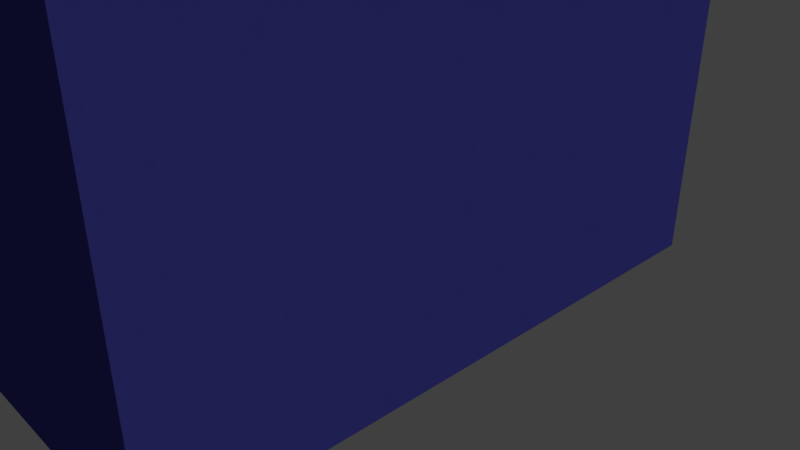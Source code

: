 # Source: dg306.blend  (saved by Blender 2.78.1; exported with 4.5.12 LTS)
import bpy
from mathutils import Matrix  # noqa: F401  (used for matrix-valued properties, if any)

bpy.ops.wm.read_factory_settings(use_empty=True)
scene = bpy.context.scene
scene.name = 'Scene'

# ---- collections
col_collection_1 = bpy.data.collections.new('Collection 1'); scene.collection.children.link(col_collection_1)
col_collection_2 = bpy.data.collections.new('Collection 2'); scene.collection.children.link(col_collection_2)

# ---- materials (node trees are filled in below, after node groups)
mat_metal = bpy.data.materials.new('metal')
mat_metal.alpha_threshold = 0.0
mat_metal.use_transparent_shadow = False
mat_metal.roughness = 0.5
mat_gold = bpy.data.materials.new('gold')
mat_gold.alpha_threshold = 0.0
mat_gold.use_transparent_shadow = False
mat_gold.diffuse_color = (0.7987, 0.5542, 0.447, 1.0)
mat_gold.roughness = 0.5
mat_blue = bpy.data.materials.new('blue')
mat_blue.alpha_threshold = 0.0
mat_blue.use_transparent_shadow = False
mat_blue.diffuse_color = (0.05332, 0.05084, 0.3108, 1.0)
mat_blue.roughness = 0.5
mat_blue.specular_intensity = 0.04167

# ---- material node trees

# ---- world
world_world = bpy.data.worlds.new('World'); scene.world = world_world
world_world.color = (0.05088, 0.05088, 0.05088)
world_world.use_sun_shadow = False
world_world.sun_shadow_jitter_overblur = 0.0
world_world.cycles.sampling_method = 'MANUAL'

# ---- cameras
cam_camera = bpy.data.cameras.new('Camera')
cam_camera.clip_end = 100.0
cam_camera.lens = 35.0
cam_camera.sensor_width = 32.0
cam_camera.sensor_height = 18.0
cam_camera.ortho_scale = 7.314
cam_camera.dof.focus_distance = 0.0
cam_camera.dof.aperture_fstop = 128.0

# ---- lights
light_lamp = bpy.data.lights.new('Lamp', 'SUN')
light_lamp.transmission_factor = 0.0
light_lamp.cutoff_distance = 30.0
light_lamp.angle = 0.1993
light_lamp.energy = 1.0
light_lamp.shadow_buffer_clip_start = 1.001
light_lamp.shadow_soft_size = 0.1
light_lamp.shadow_cascade_max_distance = 1000.0
light_hemi = bpy.data.lights.new('Hemi', 'SUN')
light_hemi.transmission_factor = 0.0
light_hemi.angle = 0.1993
light_hemi.energy = 0.06
light_hemi.shadow_buffer_clip_start = 0.5
light_hemi.shadow_soft_size = 0.1
light_hemi.shadow_cascade_max_distance = 1000.0
light_spot = bpy.data.lights.new('Spot', 'SPOT')
light_spot.transmission_factor = 0.0
light_spot.energy = 692.0
light_spot.shadow_buffer_clip_start = 0.5
light_spot.shadow_soft_size = 0.1
light_spot.shadow_maximum_resolution = 0.006
light_spot.use_absolute_resolution = True

# ---- meshes
me_plane_002 = bpy.data.meshes.new('Plane.002')
me_plane_002.from_pydata([(0.0, 0.3818, -10.3), (0.0, 0.3818, -8.304), (0.1909, 0.3307, -10.3), (0.1909, 0.3307, -8.304), (0.3307, 0.1909, -10.3), (0.3307, 0.1909, -8.304), (0.3818, -1.669e-08, -10.3), (0.3818, -1.669e-08, -8.304), (0.3307, -0.1909, -10.3), (0.3307, -0.1909, -8.304), (0.1909, -0.3307, -10.3), (0.1909, -0.3307, -8.304), (5.765e-08, -0.3818, -10.3), (5.765e-08, -0.3818, -8.304), (-0.1909, -0.3307, -10.3), (-0.1909, -0.3307, -8.304), (-0.3307, -0.1909, -10.3), (-0.3307, -0.1909, -8.304), (-0.3818, -1.775e-07, -10.3), (-0.3818, -1.775e-07, -8.304), (-0.3307, 0.1909, -10.3), (-0.3307, 0.1909, -8.304), (-0.1909, 0.3307, -10.3), (-0.1909, 0.3307, -8.304), (-1.859, 0.3699, 0.0), (-1.752, 0.7255, 0.0), (-1.576, 1.053, 0.0), (-1.341, 1.341, 0.0), (-1.053, 1.576, 0.0), (-0.7255, 1.752, 0.0), (-0.3699, 1.859, 0.0), (-1.449, 1.208, 0.0), (-1.172, 1.479, 0.0), (-1.859, 0.3699, 1.033), (-1.752, 0.7255, 1.033), (-1.576, 1.053, 1.033), (-1.449, 1.208, 1.033), (-1.172, 1.479, 1.033), (-1.053, 1.576, 1.033), (-0.7255, 1.752, 1.033), (-0.3699, 1.859, 1.033), (-1.449, 1.208, 0.4291), (-1.341, 1.341, 0.4291), (-1.172, 1.479, 0.4291), (0.0, 1.896, 0.0), (1.859, 0.3699, 0.0), (1.752, 0.7255, 0.0), (1.576, 1.053, 0.0), (1.341, 1.341, 0.0), (1.053, 1.576, 0.0), (0.7255, 1.752, 0.0), (0.3699, 1.859, 0.0), (1.449, 1.208, 0.0), (1.172, 1.479, 0.0), (0.0, 0.2356, 0.0), (1.859, 0.3699, 1.033), (1.752, 0.7255, 1.033), (1.576, 1.053, 1.033), (1.449, 1.208, 1.033), (1.172, 1.479, 1.033), (1.053, 1.576, 1.033), (0.7255, 1.752, 1.033), (0.3699, 1.859, 1.033), (0.0, 1.896, 1.033), (0.0, 0.2356, 1.033), (1.449, 1.208, 0.4291), (1.341, 1.341, 0.4291), (1.172, 1.479, 0.4291), (0.0, 0.2356, 0.4291), (-1.896, 0.0, 0.0), (-1.859, -0.3699, 0.0), (-1.752, -0.7255, 0.0), (-1.576, -1.053, 0.0), (-1.341, -1.341, 0.0), (-1.053, -1.576, 0.0), (-0.7255, -1.752, 0.0), (-0.3699, -1.859, 0.0), (-1.449, -1.208, 0.0), (-0.2378, 0.0, 0.0), (-1.172, -1.479, 0.0), (-1.896, 0.0, 1.033), (-1.859, -0.3699, 1.033), (-1.752, -0.7255, 1.033), (-1.576, -1.053, 1.033), (-1.449, -1.208, 1.033), (-1.172, -1.479, 1.033), (-1.053, -1.576, 1.033), (-0.7255, -1.752, 1.033), (-0.3699, -1.859, 1.033), (-0.2378, 0.0, 1.033), (-1.449, -1.208, 0.4291), (-1.341, -1.341, 0.4291), (-0.2378, 0.0, 0.4291), (-1.172, -1.479, 0.4291), (0.0, -1.896, 0.0), (1.896, 0.0, 0.0), (1.859, -0.3699, 0.0), (1.752, -0.7255, 0.0), (1.576, -1.053, 0.0), (1.341, -1.341, 0.0), (1.053, -1.576, 0.0), (0.7255, -1.752, 0.0), (0.3699, -1.859, 0.0), (0.0, 0.0, 0.0), (1.449, -1.208, 0.0), (0.2378, 0.0, 0.0), (1.172, -1.479, 0.0), (0.0, -0.2356, 0.0), (1.896, 0.0, 1.033), (1.859, -0.3699, 1.033), (1.752, -0.7255, 1.033), (1.576, -1.053, 1.033), (1.449, -1.208, 1.033), (1.172, -1.479, 1.033), (1.053, -1.576, 1.033), (0.7255, -1.752, 1.033), (0.3699, -1.859, 1.033), (0.0, -1.896, 1.033), (0.0, -0.2356, 1.033), (0.2378, 0.0, 1.033), (1.449, -1.208, 0.4291), (1.341, -1.341, 0.4291), (0.2378, 0.0, 0.4291), (0.0, 0.0, 0.4291), (1.172, -1.479, 0.4291), (0.0, -0.2356, 0.4291), (-1.989, 2.385, -6.958), (-1.989, 2.385, -2.561), (-1.989, -0.8123, -6.958), (-1.989, -0.8123, -2.561), (-1.768, 0.4858, -4.771), (-1.768, 0.9082, -4.16), (-1.768, -0.4032, -6.471), (-1.768, -0.4032, -3.049), (0.0, 2.385, -6.958), (1.989, 2.385, -6.958), (1.989, 2.385, -2.561), (0.0, 2.385, -2.561), (0.0, -0.8123, -6.958), (1.989, -0.8123, -6.958), (1.989, -0.8123, -2.561), (0.0, -0.8123, -2.561), (0.0, 0.4858, -4.771), (1.768, 0.4858, -4.771), (1.768, 0.9082, -4.16), (1.768, -0.4032, -6.471), (0.0, 0.9082, -4.16), (0.0, -0.4032, -6.471), (1.768, -0.4032, -3.049), (0.0, -0.4032, -3.049), (-0.1548, -4.066, -3.011), (-0.2681, -3.953, -3.011), (-0.3096, -3.798, -3.011), (-0.2681, -3.643, -3.011), (-0.1548, -3.53, -3.011), (-0.3699, -1.859, -0.3021), (-0.7255, -1.752, -0.3021), (-1.053, -1.576, -0.3021), (-1.341, -1.341, -0.3021), (-1.576, -1.053, -0.3021), (-1.752, -0.7255, -0.3021), (-1.859, -0.3699, -0.3021), (-1.896, 8.77e-07, -0.3021), (-1.859, 0.3699, -0.3021), (-1.752, 0.7255, -0.3021), (-1.576, 1.053, -0.3021), (-1.341, 1.341, -0.3021), (-1.053, 1.576, -0.3021), (-0.7255, 1.752, -0.3021), (-0.3699, 1.859, -0.3021), (-2.54, -4.572, -8.358), (-2.54, 3.048, -8.358), (-2.54, -3.048, -8.358), (-2.54, -4.572, -0.5255), (-2.54, 3.048, -1.989), (-2.54, -3.048, 1.642), (-0.3699, -1.859, 1.642), (-1.053, -1.576, 1.642), (-0.7255, -1.752, 1.642), (-1.576, -1.053, 1.642), (-1.752, -0.7255, 1.642), (-1.341, -1.341, 1.642), (-1.859, 0.3699, 1.642), (-1.896, 8.77e-07, 1.642), (-1.859, -0.3699, 1.642), (-1.752, 0.7255, 1.642), (-1.576, 1.053, 1.642), (-1.341, 1.341, 1.642), (-1.053, 1.576, 1.642), (-0.7255, 1.752, 1.642), (-0.3699, 1.859, 1.642), (-2.54, 2.449, 1.642), (-2.471, 2.449, 1.642), (-0.2681, -3.953, 0.3554), (-0.1548, -3.53, 0.9569), (-0.2681, -3.643, 0.7957), (-0.1548, -4.066, 0.1942), (-0.3096, -3.798, 0.5755), (-2.54, 3.048, -6.958), (-0.002982, -1.896, 1.642), (-1.989, 3.048, -6.958), (-1.989, 3.048, -1.989), (-1.989, 3.048, -2.561), (-1.989, -0.6426, -6.958), (-1.989, -0.6426, -2.561), (0.0, -3.488, -3.011), (0.0, -4.107, -3.011), (0.1548, -4.066, -3.011), (0.2681, -3.953, -3.011), (0.3096, -3.798, -3.011), (0.2681, -3.643, -3.011), (0.1548, -3.53, -3.011), (0.0, 1.896, -0.3021), (0.0, -1.896, -0.3021), (0.3699, -1.859, -0.3021), (0.7255, -1.752, -0.3021), (1.053, -1.576, -0.3021), (1.341, -1.341, -0.3021), (1.576, -1.053, -0.3021), (1.752, -0.7255, -0.3021), (1.859, -0.3699, -0.3021), (1.896, 8.77e-07, -0.3021), (1.859, 0.3699, -0.3021), (1.752, 0.7255, -0.3021), (1.576, 1.053, -0.3021), (1.341, 1.341, -0.3021), (1.053, 1.576, -0.3021), (0.7255, 1.752, -0.3021), (0.3699, 1.859, -0.3021), (2.54, -4.572, -8.358), (2.54, 3.048, -8.358), (2.54, -3.048, -8.358), (2.54, -4.572, -0.5255), (2.54, 3.048, -1.989), (2.54, -3.048, 1.642), (0.0, -1.896, 1.642), (0.3699, -1.859, 1.642), (1.053, -1.576, 1.642), (0.7255, -1.752, 1.642), (1.576, -1.053, 1.642), (1.752, -0.7255, 1.642), (1.341, -1.341, 1.642), (1.859, 0.3699, 1.642), (1.896, 8.77e-07, 1.642), (1.859, -0.3699, 1.642), (1.752, 0.7255, 1.642), (1.576, 1.053, 1.642), (1.341, 1.341, 1.642), (1.053, 1.576, 1.642), (0.7255, 1.752, 1.642), (0.3699, 1.859, 1.642), (0.0, 1.896, 1.642), (2.54, 2.449, 1.642), (2.471, 2.449, 1.642), (0.2681, -3.953, 0.3554), (0.0, -4.107, 0.1352), (0.0, -3.488, 1.016), (0.1548, -3.53, 0.9569), (0.2681, -3.643, 0.7957), (0.1548, -4.066, 0.1942), (0.3096, -3.798, 0.5755), (2.54, 3.048, -6.958), (0.0, -4.572, -8.358), (0.0, 3.048, -8.358), (0.0, -3.048, -8.358), (0.0, -4.572, -0.5255), (0.0, 3.048, -1.989), (0.0, 3.048, -6.958), (0.0, 2.449, 1.642), (0.0, -3.048, 1.642), (0.002982, -1.896, 1.642), (1.989, 3.048, -6.958), (1.989, 3.048, -1.989), (1.989, 3.048, -2.561), (0.0, 3.048, -2.561), (0.0, -0.6426, -6.958), (1.989, -0.6426, -6.958), (1.989, -0.6426, -2.561), (0.0, -0.6426, -2.561)], [], [(0, 1, 3, 2), (2, 3, 5, 4), (4, 5, 7, 6), (6, 7, 9, 8), (8, 9, 11, 10), (10, 11, 13, 12), (12, 13, 15, 14), (14, 15, 17, 16), (16, 17, 19, 18), (18, 19, 21, 20), (3, 1, 23, 21, 19, 17, 15, 13, 11, 9, 7, 5), (20, 21, 23, 22), (22, 23, 1, 0), (0, 2, 4, 6, 8, 10, 12, 14, 16, 18, 20, 22), (69, 24, 25, 26, 31, 78), (80, 89, 36, 35, 34, 33), (31, 27, 32, 54, 103, 78), (32, 28, 29, 30, 44, 54), (64, 37, 43, 68), (37, 64, 63, 40, 39, 38), (30, 29, 39, 40), (44, 30, 40, 63), (24, 69, 80, 33), (25, 24, 33, 34), (26, 25, 34, 35), (31, 26, 35, 36), (27, 31, 41, 42), (28, 32, 37, 38), (29, 28, 38, 39), (32, 27, 42, 43), (41, 92, 123, 68, 43, 42), (36, 89, 92, 41), (95, 105, 52, 47, 46, 45), (108, 55, 56, 57, 58, 119), (52, 105, 103, 54, 53, 48), (53, 54, 44, 51, 50, 49), (64, 68, 67, 59), (59, 60, 61, 62, 63, 64), (51, 62, 61, 50), (44, 63, 62, 51), (45, 55, 108, 95), (46, 56, 55, 45), (47, 57, 56, 46), (52, 58, 57, 47), (48, 66, 65, 52), (49, 60, 59, 53), (50, 61, 60, 49), (53, 67, 66, 48), (65, 66, 67, 68, 123, 122), (58, 65, 122, 119), (69, 78, 77, 72, 71, 70), (80, 81, 82, 83, 84, 89), (77, 78, 103, 107, 79, 73), (79, 107, 94, 76, 75, 74), (118, 125, 93, 85), (85, 86, 87, 88, 117, 118), (76, 88, 87, 75), (94, 117, 88, 76), (70, 81, 80, 69), (71, 82, 81, 70), (72, 83, 82, 71), (77, 84, 83, 72), (73, 91, 90, 77), (74, 86, 85, 79), (75, 87, 86, 74), (79, 93, 91, 73), (90, 91, 93, 125, 123, 92), (84, 90, 92, 89), (95, 96, 97, 98, 104, 105), (108, 119, 112, 111, 110, 109), (104, 99, 106, 107, 103, 105), (106, 100, 101, 102, 94, 107), (118, 113, 124, 125), (113, 118, 117, 116, 115, 114), (102, 101, 115, 116), (94, 102, 116, 117), (96, 95, 108, 109), (97, 96, 109, 110), (98, 97, 110, 111), (104, 98, 111, 112), (99, 104, 120, 121), (100, 106, 113, 114), (101, 100, 114, 115), (106, 99, 121, 124), (120, 122, 123, 125, 124, 121), (112, 119, 122, 120), (127, 129, 141, 137), (138, 141, 129, 128), (126, 128, 129, 127), (134, 138, 128, 126), (131, 146, 149, 133), (147, 132, 133, 149), (130, 131, 133, 132), (142, 130, 132, 147), (137, 146, 131, 127), (127, 131, 130, 126), (126, 130, 142, 134), (136, 137, 141, 140), (138, 139, 140, 141), (135, 136, 140, 139), (134, 135, 139, 138), (144, 148, 149, 146), (147, 149, 148, 145), (143, 145, 148, 144), (142, 147, 145, 143), (137, 136, 144, 146), (136, 135, 143, 144), (135, 134, 142, 143), (206, 150, 196, 255), (150, 151, 193, 196), (151, 152, 197, 193), (152, 153, 195, 197), (153, 154, 194, 195), (154, 205, 256, 194), (213, 155, 176, 199, 235), (155, 156, 178, 176), (156, 157, 177, 178), (157, 158, 181, 177), (158, 159, 179, 181), (159, 160, 180, 179), (160, 161, 184, 180), (161, 162, 183, 184), (162, 163, 182, 183), (163, 164, 185, 182), (164, 165, 186, 185), (165, 166, 187, 186), (166, 167, 188, 187), (167, 168, 189, 188), (168, 169, 190, 189), (169, 212, 251, 190), (175, 269, 235, 199, 176, 178, 177, 181, 179, 180, 184, 183, 192, 191), (173, 265, 255, 196, 193, 197, 175), (171, 172, 175, 191, 174, 198), (172, 170, 173, 175), (263, 171, 198, 200, 267), (192, 268, 266, 201, 174, 191), (175, 197, 195, 194, 256, 269), (202, 274, 278, 204), (170, 262, 265, 173), (170, 172, 264, 262), (172, 171, 263, 264), (251, 268, 192, 183, 182, 185, 186, 187, 188, 189, 190), (275, 203, 204, 278), (201, 202, 200, 198, 174), (274, 202, 201, 266), (200, 202, 204, 203), (267, 200, 203, 275), (213, 212, 169, 168, 167, 166, 165, 164, 163, 162, 161, 160, 159, 158, 157, 156, 155), (206, 255, 259, 207), (207, 259, 254, 208), (208, 254, 260, 209), (209, 260, 258, 210), (210, 258, 257, 211), (211, 257, 256, 205), (213, 235, 270, 236, 214), (214, 236, 238, 215), (215, 238, 237, 216), (216, 237, 241, 217), (217, 241, 239, 218), (218, 239, 240, 219), (219, 240, 244, 220), (220, 244, 243, 221), (221, 243, 242, 222), (222, 242, 245, 223), (223, 245, 246, 224), (224, 246, 247, 225), (225, 247, 248, 226), (226, 248, 249, 227), (227, 249, 250, 228), (228, 250, 251, 212), (234, 252, 253, 243, 244, 240, 239, 241, 237, 238, 236, 270, 235, 269), (232, 234, 260, 254, 259, 255, 265), (230, 261, 233, 252, 234, 231), (231, 234, 232, 229), (263, 267, 271, 261, 230), (253, 252, 233, 272, 266, 268), (234, 269, 256, 257, 258, 260), (273, 277, 278, 274), (229, 232, 265, 262), (229, 262, 264, 231), (231, 264, 263, 230), (251, 250, 249, 248, 247, 246, 245, 242, 243, 253, 268), (275, 278, 277, 276), (272, 233, 261, 271, 273), (274, 266, 272, 273), (271, 276, 277, 273), (267, 275, 276, 271), (213, 214, 215, 216, 217, 218, 219, 220, 221, 222, 223, 224, 225, 226, 227, 228, 212)])
me_plane_002.polygons.foreach_set('material_index', [1, 1, 1, 1, 1, 1, 1, 1, 1, 1, 1, 1, 1, 1, 0, 0, 0, 0, 0, 0, 0, 0, 0, 0, 0, 0, 0, 0, 0, 0, 0, 0, 0, 0, 0, 0, 0, 0, 0, 0, 0, 0, 0, 0, 0, 0, 0, 0, 0, 0, 0, 0, 0, 0, 0, 0, 0, 0, 0, 0, 0, 0, 0, 0, 0, 0, 0, 0, 0, 0, 0, 0, 0, 0, 0, 0, 0, 0, 0, 0, 0, 0, 0, 0, 0, 0, 0, 0, 0, 0, 0, 0, 0, 0, 0, 0, 0, 0, 0, 0, 0, 0, 0, 0, 0, 0, 0, 0, 2, 2, 2, 2, 2, 2, 2, 2, 2, 2, 2, 2, 2, 2, 2, 2, 2, 2, 2, 2, 2, 2, 2, 2, 2, 2, 2, 2, 2, 2, 2, 2, 2, 2, 2, 2, 2, 2, 2, 2, 2, 2, 2, 2, 2, 2, 2, 2, 2, 2, 2, 2, 2, 2, 2, 2, 2, 2, 2, 2, 2, 2, 2, 2, 2, 2, 2, 2, 2, 2, 2, 2, 2, 2, 2, 2, 2, 2, 2, 2])
me_plane_002.materials.append(mat_metal)
me_plane_002.materials.append(mat_gold)
me_plane_002.materials.append(mat_blue)
me_plane_002.use_remesh_preserve_volume = False
me_plane_002.use_remesh_preserve_attributes = False
me_plane_002.use_mirror_vertex_groups = False
me_plane_002.update()

# ---- objects
ob_lamp = bpy.data.objects.new('Lamp', light_lamp)
ob_camera = bpy.data.objects.new('Camera', cam_camera)
ob_hemi = bpy.data.objects.new('Hemi', light_hemi)
ob_spot = bpy.data.objects.new('Spot', light_spot)
ob_screwhead = bpy.data.objects.new('screwhead', me_plane_002)

# ---- transforms, parenting, visibility, modifiers, constraints
ob_lamp.location = (4.266, 14.58, 25.95)
ob_lamp.rotation_euler = (0.7091, 0.8818, 1.545)
ob_lamp.lock_rotations_4d = False
ob_lamp.empty_display_type = 'ARROWS'
ob_lamp.color = (0.0, 0.0, 0.0, 0.0)
ob_lamp.lineart.crease_threshold = 0.0
ob_camera.location = (7.481, -6.508, 5.344)
ob_camera.rotation_euler = (1.109, 0.0, 0.8149)
ob_camera.lock_rotations_4d = False
ob_camera.empty_display_type = 'ARROWS'
ob_camera.color = (0.0, 0.0, 0.0, 0.0)
ob_camera.display_type = 'WIRE'
ob_camera.lineart.crease_threshold = 0.0
ob_hemi.location = (-10.52, -7.853, -2.187)
ob_hemi.rotation_euler = (0.7239, 0.4104, -0.6698)
ob_hemi.lineart.crease_threshold = 0.0
ob_spot.location = (-12.36, 9.537e-07, 29.88)
ob_spot.rotation_euler = (0.02999, -0.4305, -0.0901)
ob_spot.lineart.crease_threshold = 0.0
ob_screwhead.location = (0.0, 9.537e-07, 8.358)
ob_screwhead.lineart.crease_threshold = 0.0

# ---- collection membership
col_collection_1.objects.link(ob_lamp)
col_collection_1.objects.link(ob_camera)
col_collection_2.objects.link(ob_hemi)
col_collection_2.objects.link(ob_spot)
col_collection_2.objects.link(ob_screwhead)

# ---- scene / render settings (as saved in the file)
scene.camera = ob_camera
scene.frame_start = 1; scene.frame_end = 250; scene.frame_set(1)
scene.render.engine = 'BLENDER_EEVEE_NEXT'
scene.render.resolution_percentage = 50
scene.render.dither_intensity = 0.0
scene.cycles.use_denoising = False
scene.cycles.samples = 128
scene.cycles.sampling_pattern = 'TABULATED_SOBOL'
scene.cycles.light_sampling_threshold = 0.0
scene.cycles.use_adaptive_sampling = False
scene.cycles.use_light_tree = False
scene.cycles.blur_glossy = 0.0
scene.cycles.sample_clamp_indirect = 0.0
scene.view_settings.view_transform = 'Standard'
scene.unit_settings.scale_length = 0.001
bpy.context.view_layer.update()
